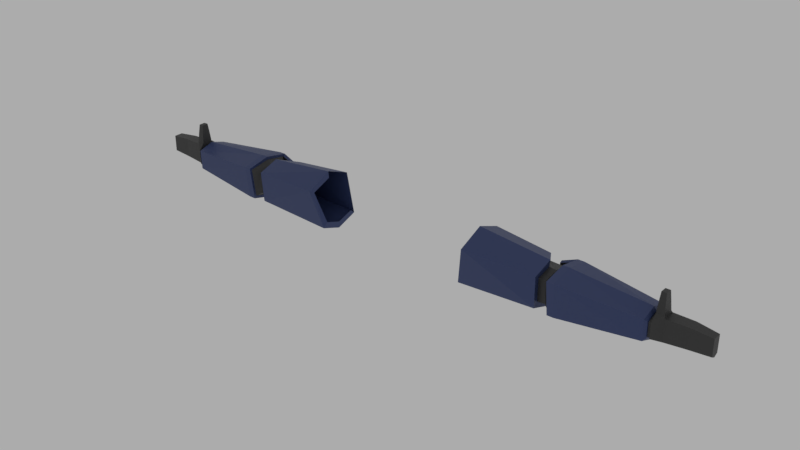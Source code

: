 # Source: Player_Arms.blend  (saved by Blender 3.5.10; exported with 4.5.12 LTS)
import bpy
from mathutils import Matrix  # noqa: F401  (used for matrix-valued properties, if any)

bpy.ops.wm.read_factory_settings(use_empty=True)
scene = bpy.context.scene
scene.name = 'Scene'

# ---- images (referenced by path relative to the original .blend; pixels are not part of the script)
import os
ASSET_DIR = os.environ.get("B2B_ASSET_DIR", "")  # directory of the original .blend (textures are referenced by path, not embedded)
HERE = os.path.dirname(os.path.abspath(__file__))  # packed textures are extracted next to this script under _unpacked/

def load_image(name, relpath, width, height, colorspace="sRGB"):
    """Load a texture the original file referenced (path relative to the .blend, or extracted next to this script)."""
    p = next((c for c in (os.path.join(HERE, relpath), os.path.join(ASSET_DIR, relpath)) if relpath and os.path.exists(c)), "")
    if p:
        img = bpy.data.images.load(p, check_existing=True)
        img.name = name
    else:  # same state as the original file: an image datablock whose file is absent (Cycles renders it pink)
        img = bpy.data.images.new(name, width, height)
        img.source = "FILE"
        img.filepath = "//" + (relpath or name)
    img.colorspace_settings.name = colorspace
    return img
img_texture = load_image('texture', '', 1024, 1024, 'sRGB')

# ---- materials (node trees are filled in below, after node groups)
mat_armorunder = bpy.data.materials.new('ArmorUnder')
mat_armorbase = bpy.data.materials.new('ArmorBase')
mat_visor = bpy.data.materials.new('Visor')

# ---- material node trees
mat_armorunder.use_nodes = True; mat_armorunder.node_tree.nodes.clear()
_N = mat_armorunder.node_tree.nodes; _L = mat_armorunder.node_tree.links
n0 = _N.new('ShaderNodeBsdfPrincipled'); n0.name = 'Principled BSDF'; n0.location = (10, 300)
n0.distribution = 'GGX'
n0.subsurface_method = 'BURLEY'
n0.inputs[0].default_value = (0.04298, 0.04298, 0.04298, 1.0)
n0.inputs[3].default_value = 1.45
n0.inputs[27].default_value = (0.0, 0.0, 0.0, 1.0)
n0.inputs[28].default_value = 1.0
n1 = _N.new('ShaderNodeOutputMaterial'); n1.name = 'Material Output'; n1.location = (300, 300)
n2 = _N.new('ShaderNodeTexImage'); n2.name = 'Image Texture'; n2.location = (585, 142)
n2.image = img_texture
_L.new(n0.outputs[0], n1.inputs[0])
n1.is_active_output = True
mat_armorbase.use_nodes = True; mat_armorbase.node_tree.nodes.clear()
_N = mat_armorbase.node_tree.nodes; _L = mat_armorbase.node_tree.links
n0 = _N.new('ShaderNodeBsdfPrincipled'); n0.name = 'Principled BSDF'; n0.location = (10, 300)
n0.distribution = 'GGX'
n0.subsurface_method = 'BURLEY'
n0.inputs[0].default_value = (0.04223, 0.06424, 0.1777, 1.0)
n0.inputs[1].default_value = 0.1718
n0.inputs[3].default_value = 1.45
n0.inputs[27].default_value = (0.0, 0.0, 0.0, 1.0)
n0.inputs[28].default_value = 1.0
n1 = _N.new('ShaderNodeOutputMaterial'); n1.name = 'Material Output'; n1.location = (300, 300)
_L.new(n0.outputs[0], n1.inputs[0])
n1.is_active_output = True
mat_visor.use_nodes = True; mat_visor.node_tree.nodes.clear()
_N = mat_visor.node_tree.nodes; _L = mat_visor.node_tree.links
n0 = _N.new('ShaderNodeBsdfPrincipled'); n0.name = 'Principled BSDF'; n0.location = (10, 300)
n0.distribution = 'GGX'
n0.subsurface_method = 'BURLEY'
n0.inputs[0].default_value = (0.07009, 0.23, 0.2676, 1.0)
n0.inputs[1].default_value = 0.5644
n0.inputs[2].default_value = 0.0
n0.inputs[3].default_value = 1.45
n0.inputs[13].default_value = 1.0
n0.inputs[14].default_value = (0.8807, 0.9012, 0.9061, 1.0)
n0.inputs[19].default_value = 0.25
n0.inputs[24].default_value = 0.2
n0.inputs[27].default_value = (0.0, 0.0, 0.0, 1.0)
n0.inputs[28].default_value = 1.0
n1 = _N.new('ShaderNodeOutputMaterial'); n1.name = 'Material Output'; n1.location = (300, 300)
_L.new(n0.outputs[0], n1.inputs[0])
n1.is_active_output = True

# ---- world
world_world = bpy.data.worlds.new('World'); scene.world = world_world
world_world.color = (0.4134, 0.4134, 0.4134)
world_world.use_sun_shadow = False
world_world.sun_shadow_jitter_overblur = 0.0

# ---- meshes
me_cube = bpy.data.meshes.new('Cube')
me_cube.from_pydata([(0.6003, 0.04686, 0.0253), (0.6003, -0.05385, 0.0253), (0.6003, -0.0519, -0.04841), (0.6003, 0.05165, -0.04841), (0.6216, 0.06749, 0.03746), (0.6216, -0.07622, 0.03746), (0.6216, -0.06337, -0.06057), (0.6216, 0.06495, -0.06057), (0.9402, 0.03972, 0.01363), (0.9402, -0.04497, 0.01363), (0.9402, -0.04344, -0.03674), (0.9402, 0.03945, -0.03674), (0.9697, 0.01882, 0.02569), (0.9697, -0.02369, 0.02569), (0.9697, -0.02369, -0.04516), (0.9697, 0.01882, -0.04516), (1.043, 0.02134, 0.0229), (1.043, -0.01765, 0.0229), (1.043, -0.01765, -0.04237), (1.043, 0.02134, -0.04237), (1.116, 0.01246, 0.01795), (1.116, -0.01733, 0.01795), (1.116, -0.01733, -0.03742), (1.116, 0.01246, -0.03742), (0.9417, 0.01127, 0.03475), (0.9417, -0.02554, 0.03475), (0.9683, 0.01127, 0.03475), (0.9683, -0.02554, 0.03475), (0.9464, 0.003686, 0.09696), (0.9464, -0.01796, 0.09696), (0.9635, 0.003686, 0.09696), (0.9635, -0.01796, 0.09696), (0.6003, -0.003399, 0.03736), (0.6003, -0.0003239, -0.06417), (0.6216, -0.004361, 0.04952), (0.6216, 0.0007081, -0.07633), (0.9402, -0.002435, 0.02569), (0.9402, -0.002435, -0.0525), (0.9697, -0.002435, 0.02569), (0.9697, -0.002435, -0.0525), (1.043, 0.001844, 0.0229), (1.043, 0.001844, -0.04971), (1.116, -0.002435, 0.01795), (1.116, -0.002435, -0.04476), (0.9417, -0.007135, 0.03475), (0.9683, -0.007135, 0.03475), (0.9464, -0.007135, 0.09696), (0.9635, -0.007135, 0.09696), (0.931, 0.04102, -0.03821), (0.931, -0.04467, -0.03821), (0.931, -0.04689, 0.0151), (0.931, 0.04143, 0.0151), (0.931, -0.002554, 0.02715), (0.931, -0.002242, -0.05397), (0.6216, -0.004361, 0.06005), (0.6216, -0.08468, 0.04373), (0.6216, -0.07122, -0.06759), (0.6216, 0.07561, 0.04416), (0.6216, 0.07314, -0.06718), (0.6216, 0.0007051, -0.08686), (0.6452, -0.004364, 0.06003), (0.6453, -0.08468, 0.0437), (0.6452, -0.07132, -0.06745), (0.6453, 0.07565, 0.04409), (0.6453, 0.0732, -0.06708), (0.6452, 0.0007099, -0.08685), (0.9231, -0.0528, -0.04481), (0.9232, -0.05533, 0.02128), (0.9232, 0.04937, -0.04451), (0.9232, 0.04963, 0.0216), (0.9229, -0.002542, 0.03764), (0.9229, -0.002275, -0.06445), (0.9397, -0.002424, 0.02145), (0.9397, -0.0402, 0.01075), (0.9397, -0.03884, -0.03399), (0.9397, 0.03502, 0.01075), (0.9397, 0.03478, -0.03399), (0.9397, -0.002424, -0.04799), (0.9315, 0.03617, -0.03529), (0.9315, 0.03654, 0.01205), (0.9315, -0.002529, 0.02275), (0.9315, -0.002252, -0.04929), (0.9315, -0.03993, -0.03529), (0.9315, -0.04191, 0.01205), (0.5757, -0.05563, 0.02652), (0.5311, 0.0481, 0.02681), (0.573, -0.05168, -0.04983), (0.5285, 0.05255, -0.04983), (0.573, 0.0002208, -0.06585), (0.5757, -0.003599, 0.03989), (0.3179, 0.06105, 0.04259), (0.2873, 0.062, -0.0647), (0.3179, -0.07421, 0.03928), (0.2873, -0.0493, -0.0647), (0.2873, 0.005916, -0.08345), (0.3179, -0.005692, 0.06634), (0.3195, -0.09399, 0.0494), (0.5774, -0.07456, 0.03814), (0.2884, -0.06502, -0.08045), (0.574, -0.06885, -0.06398), (0.2886, 0.005962, -0.1057), (0.5743, 9.287e-05, -0.08809), (0.3198, -0.005965, 0.08852), (0.5777, -0.00381, 0.06207), (0.5328, 0.06582, 0.0402), (0.5299, 0.07087, -0.06243), (0.3195, 0.07948, 0.05499), (0.2887, 0.07896, -0.07906), (0.5657, 0.06749, 0.01849), (0.5657, 0.06495, -0.04158), (0.5657, 0.07314, -0.04563), (0.5657, 0.07561, 0.02259), (0.9659, -0.02224, 0.06586), (0.944, -0.02224, 0.06586), (0.944, 0.007975, 0.06586), (0.9659, 0.007975, 0.06586), (0.9659, -0.007135, 0.06586), (0.944, -0.007135, 0.06586), (-0.6003, 0.04686, 0.0253), (-0.6003, -0.05385, 0.0253), (-0.6003, -0.0519, -0.04841), (-0.6003, 0.05165, -0.04841), (-0.6216, 0.06749, 0.03746), (-0.6216, -0.07622, 0.03746), (-0.6216, -0.06337, -0.06057), (-0.6216, 0.06495, -0.06057), (-0.9402, 0.03972, 0.01363), (-0.9402, -0.04497, 0.01363), (-0.9402, -0.04344, -0.03674), (-0.9402, 0.03945, -0.03674), (-0.9697, 0.01882, 0.02569), (-0.9697, -0.02369, 0.02569), (-0.9697, -0.02369, -0.04516), (-0.9697, 0.01882, -0.04516), (-1.043, 0.02134, 0.0229), (-1.043, -0.01765, 0.0229), (-1.043, -0.01765, -0.04237), (-1.043, 0.02134, -0.04237), (-1.116, 0.01246, 0.01795), (-1.116, -0.01733, 0.01795), (-1.116, -0.01733, -0.03742), (-1.116, 0.01246, -0.03742), (-0.9417, 0.01127, 0.03475), (-0.9417, -0.02554, 0.03475), (-0.9683, 0.01127, 0.03475), (-0.9683, -0.02554, 0.03475), (-0.9464, 0.003686, 0.09696), (-0.9464, -0.01796, 0.09696), (-0.9635, 0.003686, 0.09696), (-0.9635, -0.01796, 0.09696), (-0.6003, -0.003399, 0.03736), (-0.6003, -0.0003239, -0.06417), (-0.6216, -0.004361, 0.04952), (-0.6216, 0.0007081, -0.07633), (-0.9402, -0.002435, 0.02569), (-0.9402, -0.002435, -0.0525), (-0.9697, -0.002435, 0.02569), (-0.9697, -0.002435, -0.0525), (-1.043, 0.001844, 0.0229), (-1.043, 0.001844, -0.04971), (-1.116, -0.002435, 0.01795), (-1.116, -0.002435, -0.04476), (-0.9417, -0.007135, 0.03475), (-0.9683, -0.007135, 0.03475), (-0.9464, -0.007135, 0.09696), (-0.9635, -0.007135, 0.09696), (-0.931, 0.04102, -0.03821), (-0.931, -0.04467, -0.03821), (-0.931, -0.04689, 0.0151), (-0.931, 0.04143, 0.0151), (-0.931, -0.002554, 0.02715), (-0.931, -0.002242, -0.05397), (-0.6216, -0.004361, 0.06005), (-0.6216, -0.08468, 0.04373), (-0.6216, -0.07122, -0.06759), (-0.6216, 0.07561, 0.04416), (-0.6216, 0.07314, -0.06718), (-0.6216, 0.0007051, -0.08686), (-0.6452, -0.004364, 0.06003), (-0.6453, -0.08468, 0.0437), (-0.6452, -0.07132, -0.06745), (-0.6453, 0.07565, 0.04409), (-0.6453, 0.0732, -0.06708), (-0.6452, 0.0007099, -0.08685), (-0.9231, -0.0528, -0.04481), (-0.9232, -0.05533, 0.02128), (-0.9232, 0.04937, -0.04451), (-0.9232, 0.04963, 0.0216), (-0.9229, -0.002542, 0.03764), (-0.9229, -0.002275, -0.06445), (-0.9397, -0.002424, 0.02145), (-0.9397, -0.0402, 0.01075), (-0.9397, -0.03884, -0.03399), (-0.9397, 0.03502, 0.01075), (-0.9397, 0.03478, -0.03399), (-0.9397, -0.002424, -0.04799), (-0.9315, 0.03617, -0.03529), (-0.9315, 0.03654, 0.01205), (-0.9315, -0.002529, 0.02275), (-0.9315, -0.002252, -0.04929), (-0.9315, -0.03993, -0.03529), (-0.9315, -0.04191, 0.01205), (-0.5757, -0.05563, 0.02652), (-0.5311, 0.0481, 0.02681), (-0.573, -0.05168, -0.04983), (-0.5285, 0.05255, -0.04983), (-0.573, 0.0002208, -0.06585), (-0.5757, -0.003599, 0.03989), (-0.3179, 0.06105, 0.04259), (-0.2873, 0.062, -0.0647), (-0.3179, -0.07421, 0.03928), (-0.2873, -0.0493, -0.0647), (-0.2873, 0.005916, -0.08345), (-0.3179, -0.005692, 0.06634), (-0.3195, -0.09399, 0.0494), (-0.5774, -0.07456, 0.03814), (-0.2884, -0.06502, -0.08045), (-0.574, -0.06885, -0.06398), (-0.2886, 0.005962, -0.1057), (-0.5743, 9.287e-05, -0.08809), (-0.3198, -0.005965, 0.08852), (-0.5777, -0.00381, 0.06207), (-0.5328, 0.06582, 0.0402), (-0.5299, 0.07087, -0.06243), (-0.3195, 0.07948, 0.05499), (-0.2887, 0.07896, -0.07906), (-0.5657, 0.06749, 0.01849), (-0.5657, 0.06495, -0.04158), (-0.5657, 0.07314, -0.04563), (-0.5657, 0.07561, 0.02259), (-0.9659, -0.02224, 0.06586), (-0.944, -0.02224, 0.06586), (-0.944, 0.007975, 0.06586), (-0.9659, 0.007975, 0.06586), (-0.9659, -0.007135, 0.06586), (-0.944, -0.007135, 0.06586)], [(90, 91), (95, 90), (208, 209), (213, 208)], [(89, 84, 1, 32), (3, 0, 4, 7), (84, 86, 2, 1), (87, 85, 0, 3), (88, 87, 3, 33), (5, 6, 56, 55), (32, 1, 5, 34), (33, 3, 7, 35), (1, 2, 6, 5), (49, 53, 81, 82), (53, 49, 66, 71), (35, 7, 58, 59), (51, 48, 68, 69), (37, 11, 15, 39), (8, 11, 76, 75), (48, 51, 79, 78), (36, 8, 75, 72), (15, 12, 16, 19), (9, 10, 14, 13), (11, 8, 12, 15), (40, 17, 21, 42), (38, 13, 17, 40), (39, 15, 19, 41), (13, 14, 18, 17), (43, 42, 21, 22), (41, 19, 23, 43), (17, 18, 22, 21), (19, 16, 20, 23), (9, 13, 27, 25), (113, 112, 31, 29), (38, 12, 26, 45), (12, 8, 24, 26), (36, 9, 25, 44), (46, 47, 30, 28), (117, 113, 29, 46), (115, 114, 28, 30), (116, 115, 30, 47), (112, 116, 47, 31), (114, 117, 46, 28), (29, 31, 47, 46), (8, 36, 44, 24), (13, 38, 45, 27), (18, 41, 43, 22), (23, 20, 42, 43), (14, 39, 41, 18), (12, 38, 40, 16), (16, 40, 42, 20), (10, 9, 73, 74), (10, 37, 39, 14), (34, 5, 55, 54), (52, 50, 83, 80), (2, 33, 35, 6), (0, 32, 34, 4), (4, 34, 54, 57), (86, 88, 33, 2), (85, 89, 32, 0), (6, 35, 59, 56), (50, 52, 70, 67), (48, 53, 71, 68), (52, 51, 69, 70), (58, 7, 109, 110), (49, 50, 67, 66), (54, 55, 61, 60), (59, 58, 64, 65), (55, 56, 62, 61), (58, 57, 63, 64), (56, 59, 65, 62), (57, 54, 60, 63), (62, 65, 71, 66), (63, 60, 70, 69), (60, 61, 67, 70), (64, 63, 69, 68), (61, 62, 66, 67), (65, 64, 68, 71), (81, 78, 76, 77), (83, 82, 74, 73), (78, 79, 75, 76), (80, 83, 73, 72), (79, 80, 72, 75), (82, 81, 77, 74), (11, 37, 77, 76), (50, 49, 82, 83), (51, 52, 80, 79), (37, 10, 74, 77), (9, 36, 72, 73), (53, 48, 78, 81), (87, 88, 101, 105), (95, 92, 96, 102), (84, 89, 103, 97), (94, 91, 107, 100), (88, 86, 99, 101), (86, 84, 97, 99), (106, 102, 103, 104), (98, 100, 101, 99), (100, 107, 105, 101), (107, 106, 104, 105), (96, 98, 99, 97), (102, 96, 97, 103), (93, 94, 100, 98), (92, 93, 98, 96), (85, 87, 105, 104), (89, 85, 104, 103), (109, 108, 111, 110), (7, 4, 108, 109), (4, 57, 111, 108), (57, 58, 110, 111), (24, 44, 117, 114), (27, 45, 116, 112), (45, 26, 115, 116), (26, 24, 114, 115), (44, 25, 113, 117), (25, 27, 112, 113), (207, 150, 119, 202), (121, 125, 122, 118), (202, 119, 120, 204), (205, 121, 118, 203), (206, 151, 121, 205), (123, 173, 174, 124), (150, 152, 123, 119), (151, 153, 125, 121), (119, 123, 124, 120), (167, 200, 199, 171), (171, 189, 184, 167), (153, 177, 176, 125), (169, 187, 186, 166), (155, 157, 133, 129), (126, 193, 194, 129), (166, 196, 197, 169), (154, 190, 193, 126), (133, 137, 134, 130), (127, 131, 132, 128), (129, 133, 130, 126), (158, 160, 139, 135), (156, 158, 135, 131), (157, 159, 137, 133), (131, 135, 136, 132), (161, 140, 139, 160), (159, 161, 141, 137), (135, 139, 140, 136), (137, 141, 138, 134), (127, 143, 145, 131), (231, 147, 149, 230), (156, 163, 144, 130), (130, 144, 142, 126), (154, 162, 143, 127), (164, 146, 148, 165), (235, 164, 147, 231), (233, 148, 146, 232), (234, 165, 148, 233), (230, 149, 165, 234), (232, 146, 164, 235), (147, 164, 165, 149), (126, 142, 162, 154), (131, 145, 163, 156), (136, 140, 161, 159), (141, 161, 160, 138), (132, 136, 159, 157), (130, 134, 158, 156), (134, 138, 160, 158), (128, 192, 191, 127), (128, 132, 157, 155), (152, 172, 173, 123), (170, 198, 201, 168), (120, 124, 153, 151), (118, 122, 152, 150), (122, 175, 172, 152), (204, 120, 151, 206), (203, 118, 150, 207), (124, 174, 177, 153), (168, 185, 188, 170), (166, 186, 189, 171), (170, 188, 187, 169), (176, 228, 227, 125), (167, 184, 185, 168), (172, 178, 179, 173), (177, 183, 182, 176), (173, 179, 180, 174), (176, 182, 181, 175), (174, 180, 183, 177), (175, 181, 178, 172), (180, 184, 189, 183), (181, 187, 188, 178), (178, 188, 185, 179), (182, 186, 187, 181), (179, 185, 184, 180), (183, 189, 186, 182), (199, 195, 194, 196), (201, 191, 192, 200), (196, 194, 193, 197), (198, 190, 191, 201), (197, 193, 190, 198), (200, 192, 195, 199), (129, 194, 195, 155), (168, 201, 200, 167), (169, 197, 198, 170), (155, 195, 192, 128), (127, 191, 190, 154), (171, 199, 196, 166), (205, 223, 219, 206), (213, 220, 214, 210), (202, 215, 221, 207), (212, 218, 225, 209), (206, 219, 217, 204), (204, 217, 215, 202), (224, 222, 221, 220), (216, 217, 219, 218), (218, 219, 223, 225), (225, 223, 222, 224), (214, 215, 217, 216), (220, 221, 215, 214), (211, 216, 218, 212), (210, 214, 216, 211), (203, 222, 223, 205), (207, 221, 222, 203), (227, 228, 229, 226), (125, 227, 226, 122), (122, 226, 229, 175), (175, 229, 228, 176), (142, 232, 235, 162), (145, 230, 234, 163), (163, 234, 233, 144), (144, 233, 232, 142), (162, 235, 231, 143), (143, 231, 230, 145)])
me_cube.polygons.foreach_set('material_index', [0, 0, 0, 0, 0, 1, 0, 0, 0, 1, 1, 1, 1, 0, 0, 1, 0, 0, 0, 0, 0, 0, 0, 0, 0, 0, 0, 0, 0, 0, 0, 0, 0, 0, 0, 0, 0, 0, 0, 0, 0, 0, 0, 0, 0, 0, 0, 0, 0, 1, 1, 0, 0, 1, 0, 0, 1, 1, 1, 1, 1, 1, 1, 1, 1, 1, 1, 1, 1, 1, 1, 1, 1, 1, 0, 0, 0, 0, 0, 0, 0, 1, 1, 0, 0, 1, 1, 1, 1, 1, 1, 1, 1, 1, 1, 1, 1, 1, 1, 1, 1, 1, 1, 0, 1, 1, 0, 0, 0, 0, 0, 0, 0, 0, 0, 0, 0, 1, 0, 0, 0, 1, 1, 1, 1, 0, 0, 1, 0, 0, 0, 0, 0, 0, 0, 0, 0, 0, 0, 0, 0, 0, 0, 0, 0, 0, 0, 0, 0, 0, 0, 0, 0, 0, 0, 0, 0, 0, 0, 0, 0, 1, 1, 0, 0, 1, 0, 0, 1, 1, 1, 1, 1, 1, 1, 1, 1, 1, 1, 1, 1, 1, 1, 1, 1, 1, 0, 0, 0, 0, 0, 0, 0, 1, 1, 0, 0, 1, 1, 1, 1, 1, 1, 1, 1, 1, 1, 1, 1, 1, 1, 1, 1, 1, 1, 0, 1, 1, 0, 0, 0, 0, 0, 0])
_uv = me_cube.uv_layers.new(name='UVMap')
_uv.uv.foreach_set('vector', [0.2584, 0.6792, 0.2587, 0.6793, 0.2586, 0.6795, 0.2585, 0.6794, 0.2584, 0.6798, 0.2584, 0.6795, 0.2584, 0.6796, 0.2584, 0.6797, 0.2587, 0.6793, 0.2586, 0.6799, 0.2586, 0.6798, 0.2586, 0.6795, 0.2582, 0.6801, 0.258, 0.6793, 0.2584, 0.6795, 0.2584, 0.6798, 0.2585, 0.68, 0.2582, 0.6801, 0.2584, 0.6798, 0.2585, 0.6799, 0.2586, 0.6795, 0.2585, 0.6797, 0.2585, 0.6797, 0.2586, 0.6795, 0.2585, 0.6794, 0.2586, 0.6795, 0.2586, 0.6795, 0.2585, 0.6794, 0.2585, 0.6799, 0.2584, 0.6798, 0.2584, 0.6797, 0.2585, 0.6798, 0.2586, 0.6795, 0.2586, 0.6798, 0.2585, 0.6797, 0.2586, 0.6795, 0.2585, 0.6796, 0.2585, 0.6796, 0.2585, 0.6796, 0.2585, 0.6796, 0.2585, 0.6796, 0.2585, 0.6796, 0.2585, 0.6796, 0.2585, 0.6796, 0.2585, 0.6798, 0.2584, 0.6797, 0.2584, 0.6797, 0.2585, 0.6798, 0.2585, 0.6796, 0.2585, 0.6796, 0.2585, 0.6796, 0.2585, 0.6796, 0.2585, 0.6796, 0.2585, 0.6796, 0.2585, 0.6796, 0.2585, 0.6796, 0.2585, 0.6796, 0.2585, 0.6796, 0.2585, 0.6796, 0.2585, 0.6796, 0.2585, 0.6796, 0.2585, 0.6796, 0.2585, 0.6796, 0.2585, 0.6796, 0.2585, 0.6796, 0.2585, 0.6796, 0.2585, 0.6796, 0.2585, 0.6796, 0.2585, 0.6796, 0.2585, 0.6796, 0.2585, 0.6796, 0.2585, 0.6796, 0.2585, 0.6796, 0.2585, 0.6796, 0.2585, 0.6796, 0.2585, 0.6796, 0.2585, 0.6796, 0.2585, 0.6796, 0.2585, 0.6796, 0.2585, 0.6796, 0.2585, 0.6796, 0.2585, 0.6796, 0.2585, 0.6796, 0.2585, 0.6796, 0.2585, 0.6796, 0.2585, 0.6796, 0.2585, 0.6796, 0.2585, 0.6796, 0.2585, 0.6796, 0.2585, 0.6796, 0.2585, 0.6796, 0.2585, 0.6796, 0.2585, 0.6796, 0.2585, 0.6796, 0.2585, 0.6796, 0.2585, 0.6796, 0.2585, 0.6796, 0.2585, 0.6796, 0.2585, 0.6796, 0.2585, 0.6796, 0.2585, 0.6796, 0.2585, 0.6796, 0.2585, 0.6796, 0.2585, 0.6796, 0.2585, 0.6796, 0.2585, 0.6796, 0.2585, 0.6796, 0.2585, 0.6796, 0.2585, 0.6796, 0.2585, 0.6796, 0.2585, 0.6796, 0.2585, 0.6796, 0.2585, 0.6796, 0.2585, 0.6796, 0.2585, 0.6796, 0.2585, 0.6796, 0.2585, 0.6796, 0.2585, 0.6796, 0.2585, 0.6796, 0.2585, 0.6796, 0.2585, 0.6796, 0.2585, 0.6796, 0.2585, 0.6796, 0.2585, 0.6796, 0.2585, 0.6796, 0.2585, 0.6796, 0.2585, 0.6796, 0.2585, 0.6796, 0.2585, 0.6796, 0.2585, 0.6796, 0.2585, 0.6796, 0.2585, 0.6796, 0.2585, 0.6796, 0.2585, 0.6796, 0.2585, 0.6796, 0.2585, 0.6796, 0.2585, 0.6796, 0.2585, 0.6796, 0.2585, 0.6796, 0.2585, 0.6796, 0.2585, 0.6796, 0.2585, 0.6796, 0.2585, 0.6796, 0.2585, 0.6796, 0.2585, 0.6796, 0.2585, 0.6796, 0.2585, 0.6796, 0.2585, 0.6796, 0.2585, 0.6796, 0.2585, 0.6796, 0.2585, 0.6796, 0.2585, 0.6796, 0.2585, 0.6796, 0.2585, 0.6796, 0.2585, 0.6796, 0.2585, 0.6796, 0.2585, 0.6796, 0.2585, 0.6796, 0.2585, 0.6796, 0.2585, 0.6796, 0.2585, 0.6796, 0.2585, 0.6796, 0.2585, 0.6796, 0.2585, 0.6796, 0.2585, 0.6796, 0.2585, 0.6796, 0.2585, 0.6796, 0.2585, 0.6796, 0.2585, 0.6796, 0.2585, 0.6796, 0.2585, 0.6796, 0.2585, 0.6796, 0.2585, 0.6796, 0.2585, 0.6796, 0.2585, 0.6796, 0.2585, 0.6796, 0.2585, 0.6796, 0.2585, 0.6796, 0.2585, 0.6796, 0.2585, 0.6796, 0.2585, 0.6796, 0.2585, 0.6796, 0.2585, 0.6796, 0.2585, 0.6796, 0.2585, 0.6796, 0.2585, 0.6796, 0.2585, 0.6796, 0.2585, 0.6796, 0.2585, 0.6796, 0.2585, 0.6796, 0.2585, 0.6796, 0.2585, 0.6796, 0.2585, 0.6796, 0.2585, 0.6796, 0.2585, 0.6796, 0.2585, 0.6796, 0.2585, 0.6794, 0.2586, 0.6795, 0.2586, 0.6795, 0.2585, 0.6795, 0.2585, 0.6796, 0.2585, 0.6796, 0.2585, 0.6796, 0.2585, 0.6796, 0.2586, 0.6798, 0.2585, 0.6799, 0.2585, 0.6798, 0.2585, 0.6797, 0.2584, 0.6795, 0.2585, 0.6794, 0.2585, 0.6794, 0.2584, 0.6796, 0.2584, 0.6796, 0.2585, 0.6794, 0.2585, 0.6795, 0.2584, 0.6796, 0.2586, 0.6799, 0.2585, 0.68, 0.2585, 0.6799, 0.2586, 0.6798, 0.258, 0.6793, 0.2584, 0.6792, 0.2585, 0.6794, 0.2584, 0.6795, 0.2585, 0.6797, 0.2585, 0.6798, 0.2585, 0.6798, 0.2585, 0.6797, 0.2585, 0.6796, 0.2585, 0.6796, 0.2585, 0.6796, 0.2585, 0.6796, 0.2585, 0.6796, 0.2585, 0.6796, 0.2585, 0.6796, 0.2585, 0.6796, 0.2585, 0.6796, 0.2585, 0.6796, 0.2585, 0.6796, 0.2585, 0.6796, 0.2584, 0.6797, 0.2584, 0.6797, 0.2584, 0.6797, 0.2584, 0.6797, 0.2585, 0.6796, 0.2585, 0.6796, 0.2585, 0.6796, 0.2585, 0.6796, 0.2585, 0.6795, 0.2586, 0.6795, 0.2585, 0.6796, 0.2585, 0.6795, 0.2585, 0.6798, 0.2584, 0.6797, 0.2585, 0.6797, 0.2585, 0.6797, 0.2586, 0.6795, 0.2585, 0.6797, 0.2585, 0.6797, 0.2585, 0.6796, 0.2584, 0.6797, 0.2584, 0.6796, 0.2584, 0.6796, 0.2585, 0.6797, 0.2585, 0.6797, 0.2585, 0.6798, 0.2585, 0.6797, 0.2585, 0.6797, 0.2584, 0.6796, 0.2585, 0.6795, 0.2585, 0.6795, 0.2584, 0.6796, 0.2585, 0.6797, 0.2585, 0.6797, 0.2585, 0.6796, 0.2585, 0.6796, 0.2584, 0.6796, 0.2585, 0.6795, 0.2585, 0.6796, 0.2585, 0.6796, 0.2585, 0.6795, 0.2585, 0.6796, 0.2585, 0.6796, 0.2585, 0.6796, 0.2585, 0.6797, 0.2584, 0.6796, 0.2585, 0.6796, 0.2585, 0.6796, 0.2585, 0.6796, 0.2585, 0.6797, 0.2585, 0.6796, 0.2585, 0.6796, 0.2585, 0.6797, 0.2585, 0.6797, 0.2585, 0.6796, 0.2585, 0.6796, 0.2585, 0.6796, 0.2585, 0.6796, 0.2585, 0.6796, 0.2585, 0.6796, 0.2585, 0.6796, 0.2585, 0.6796, 0.2585, 0.6796, 0.2585, 0.6796, 0.2585, 0.6796, 0.2585, 0.6796, 0.2585, 0.6796, 0.2585, 0.6796, 0.2585, 0.6796, 0.2585, 0.6796, 0.2585, 0.6796, 0.2585, 0.6796, 0.2585, 0.6796, 0.2585, 0.6796, 0.2585, 0.6796, 0.2585, 0.6796, 0.2585, 0.6796, 0.2585, 0.6796, 0.2585, 0.6796, 0.2585, 0.6796, 0.2585, 0.6796, 0.2585, 0.6796, 0.2585, 0.6796, 0.2585, 0.6796, 0.2585, 0.6796, 0.2585, 0.6796, 0.2585, 0.6796, 0.2585, 0.6796, 0.2585, 0.6796, 0.2585, 0.6796, 0.2585, 0.6796, 0.2585, 0.6796, 0.2585, 0.6796, 0.2585, 0.6796, 0.2585, 0.6796, 0.2585, 0.6796, 0.2585, 0.6796, 0.2585, 0.6796, 0.2585, 0.6796, 0.2585, 0.6796, 0.2585, 0.6796, 0.2585, 0.6796, 0.2585, 0.6796, 0.2585, 0.6796, 0.2582, 0.6801, 0.2585, 0.68, 0.2585, 0.6801, 0.2582, 0.6805, 0.2582, 0.67, 0.2662, 0.6739, 0.2642, 0.6761, 0.2583, 0.673, 0.2587, 0.6793, 0.2584, 0.6792, 0.2584, 0.6791, 0.2588, 0.6792, 0.2586, 0.6906, 0.2494, 0.688, 0.2519, 0.6852, 0.2585, 0.6874, 0.2585, 0.68, 0.2586, 0.6799, 0.2587, 0.68, 0.2585, 0.6801, 0.2586, 0.6799, 0.2587, 0.6793, 0.2588, 0.6792, 0.2587, 0.68, 0.2523, 0.6762, 0.2583, 0.673, 0.2584, 0.6791, 0.2578, 0.6789, 0.2646, 0.6847, 0.2585, 0.6874, 0.2585, 0.6801, 0.2587, 0.68, 0.2585, 0.6874, 0.2519, 0.6852, 0.2582, 0.6805, 0.2585, 0.6801, 0.2519, 0.6852, 0.2523, 0.6762, 0.2578, 0.6789, 0.2582, 0.6805, 0.2642, 0.6761, 0.2646, 0.6847, 0.2587, 0.68, 0.2588, 0.6792, 0.2583, 0.673, 0.2642, 0.6761, 0.2588, 0.6792, 0.2584, 0.6791, 0.2673, 0.6873, 0.2586, 0.6906, 0.2585, 0.6874, 0.2646, 0.6847, 0.2662, 0.6739, 0.2673, 0.6873, 0.2646, 0.6847, 0.2642, 0.6761, 0.258, 0.6793, 0.2582, 0.6801, 0.2582, 0.6805, 0.2578, 0.6789, 0.2584, 0.6792, 0.258, 0.6793, 0.2578, 0.6789, 0.2584, 0.6791, 0.2584, 0.6797, 0.2584, 0.6796, 0.2584, 0.6796, 0.2584, 0.6797, 0.2584, 0.6797, 0.2584, 0.6796, 0.2584, 0.6796, 0.2584, 0.6797, 0.2584, 0.6796, 0.2584, 0.6796, 0.2584, 0.6796, 0.2584, 0.6796, 0.2584, 0.6796, 0.2584, 0.6797, 0.2584, 0.6797, 0.2584, 0.6796, 0.2585, 0.6796, 0.2585, 0.6796, 0.2585, 0.6796, 0.2585, 0.6796, 0.2585, 0.6796, 0.2585, 0.6796, 0.2585, 0.6796, 0.2585, 0.6796, 0.2585, 0.6796, 0.2585, 0.6796, 0.2585, 0.6796, 0.2585, 0.6796, 0.2585, 0.6796, 0.2585, 0.6796, 0.2585, 0.6796, 0.2585, 0.6796, 0.2585, 0.6796, 0.2585, 0.6796, 0.2585, 0.6796, 0.2585, 0.6796, 0.2585, 0.6796, 0.2585, 0.6796, 0.2585, 0.6796, 0.2585, 0.6796, 0.2584, 0.6792, 0.2585, 0.6794, 0.2586, 0.6795, 0.2587, 0.6793, 0.2584, 0.6798, 0.2584, 0.6797, 0.2584, 0.6796, 0.2584, 0.6795, 0.2587, 0.6793, 0.2586, 0.6795, 0.2586, 0.6798, 0.2586, 0.6799, 0.2582, 0.6801, 0.2584, 0.6798, 0.2584, 0.6795, 0.258, 0.6793, 0.2585, 0.68, 0.2585, 0.6799, 0.2584, 0.6798, 0.2582, 0.6801, 0.2586, 0.6795, 0.2586, 0.6795, 0.2585, 0.6797, 0.2585, 0.6797, 0.2585, 0.6794, 0.2585, 0.6794, 0.2586, 0.6795, 0.2586, 0.6795, 0.2585, 0.6799, 0.2585, 0.6798, 0.2584, 0.6797, 0.2584, 0.6798, 0.2586, 0.6795, 0.2586, 0.6795, 0.2585, 0.6797, 0.2586, 0.6798, 0.2585, 0.6796, 0.2585, 0.6796, 0.2585, 0.6796, 0.2585, 0.6796, 0.2585, 0.6796, 0.2585, 0.6796, 0.2585, 0.6796, 0.2585, 0.6796, 0.2585, 0.6798, 0.2585, 0.6798, 0.2584, 0.6797, 0.2584, 0.6797, 0.2585, 0.6796, 0.2585, 0.6796, 0.2585, 0.6796, 0.2585, 0.6796, 0.2585, 0.6796, 0.2585, 0.6796, 0.2585, 0.6796, 0.2585, 0.6796, 0.2585, 0.6796, 0.2585, 0.6796, 0.2585, 0.6796, 0.2585, 0.6796, 0.2585, 0.6796, 0.2585, 0.6796, 0.2585, 0.6796, 0.2585, 0.6796, 0.2585, 0.6796, 0.2585, 0.6796, 0.2585, 0.6796, 0.2585, 0.6796, 0.2585, 0.6796, 0.2585, 0.6796, 0.2585, 0.6796, 0.2585, 0.6796, 0.2585, 0.6796, 0.2585, 0.6796, 0.2585, 0.6796, 0.2585, 0.6796, 0.2585, 0.6796, 0.2585, 0.6796, 0.2585, 0.6796, 0.2585, 0.6796, 0.2585, 0.6796, 0.2585, 0.6796, 0.2585, 0.6796, 0.2585, 0.6796, 0.2585, 0.6796, 0.2585, 0.6796, 0.2585, 0.6796, 0.2585, 0.6796, 0.2585, 0.6796, 0.2585, 0.6796, 0.2585, 0.6796, 0.2585, 0.6796, 0.2585, 0.6796, 0.2585, 0.6796, 0.2585, 0.6796, 0.2585, 0.6796, 0.2585, 0.6796, 0.2585, 0.6796, 0.2585, 0.6796, 0.2585, 0.6796, 0.2585, 0.6796, 0.2585, 0.6796, 0.2585, 0.6796, 0.2585, 0.6796, 0.2585, 0.6796, 0.2585, 0.6796, 0.2585, 0.6796, 0.2585, 0.6796, 0.2585, 0.6796, 0.2585, 0.6796, 0.2585, 0.6796, 0.2585, 0.6796, 0.2585, 0.6796, 0.2585, 0.6796, 0.2585, 0.6796, 0.2585, 0.6796, 0.2585, 0.6796, 0.2585, 0.6796, 0.2585, 0.6796, 0.2585, 0.6796, 0.2585, 0.6796, 0.2585, 0.6796, 0.2585, 0.6796, 0.2585, 0.6796, 0.2585, 0.6796, 0.2585, 0.6796, 0.2585, 0.6796, 0.2585, 0.6796, 0.2585, 0.6796, 0.2585, 0.6796, 0.2585, 0.6796, 0.2585, 0.6796, 0.2585, 0.6796, 0.2585, 0.6796, 0.2585, 0.6796, 0.2585, 0.6796, 0.2585, 0.6796, 0.2585, 0.6796, 0.2585, 0.6796, 0.2585, 0.6796, 0.2585, 0.6796, 0.2585, 0.6796, 0.2585, 0.6796, 0.2585, 0.6796, 0.2585, 0.6796, 0.2585, 0.6796, 0.2585, 0.6796, 0.2585, 0.6796, 0.2585, 0.6796, 0.2585, 0.6796, 0.2585, 0.6796, 0.2585, 0.6796, 0.2585, 0.6796, 0.2585, 0.6796, 0.2585, 0.6796, 0.2585, 0.6796, 0.2585, 0.6796, 0.2585, 0.6796, 0.2585, 0.6796, 0.2585, 0.6796, 0.2585, 0.6796, 0.2585, 0.6796, 0.2585, 0.6796, 0.2585, 0.6796, 0.2585, 0.6796, 0.2585, 0.6796, 0.2585, 0.6796, 0.2585, 0.6796, 0.2585, 0.6796, 0.2585, 0.6796, 0.2585, 0.6796, 0.2585, 0.6796, 0.2585, 0.6796, 0.2585, 0.6796, 0.2585, 0.6796, 0.2585, 0.6796, 0.2585, 0.6796, 0.2585, 0.6796, 0.2585, 0.6796, 0.2585, 0.6796, 0.2585, 0.6796, 0.2585, 0.6796, 0.2585, 0.6796, 0.2585, 0.6796, 0.2585, 0.6796, 0.2585, 0.6796, 0.2585, 0.6796, 0.2585, 0.6796, 0.2585, 0.6796, 0.2585, 0.6796, 0.2585, 0.6796, 0.2585, 0.6796, 0.2585, 0.6796, 0.2585, 0.6796, 0.2585, 0.6796, 0.2585, 0.6796, 0.2585, 0.6794, 0.2585, 0.6795, 0.2586, 0.6795, 0.2586, 0.6795, 0.2585, 0.6796, 0.2585, 0.6796, 0.2585, 0.6796, 0.2585, 0.6796, 0.2586, 0.6798, 0.2585, 0.6797, 0.2585, 0.6798, 0.2585, 0.6799, 0.2584, 0.6795, 0.2584, 0.6796, 0.2585, 0.6794, 0.2585, 0.6794, 0.2584, 0.6796, 0.2584, 0.6796, 0.2585, 0.6795, 0.2585, 0.6794, 0.2586, 0.6799, 0.2586, 0.6798, 0.2585, 0.6799, 0.2585, 0.68, 0.258, 0.6793, 0.2584, 0.6795, 0.2585, 0.6794, 0.2584, 0.6792, 0.2585, 0.6797, 0.2585, 0.6797, 0.2585, 0.6798, 0.2585, 0.6798, 0.2585, 0.6796, 0.2585, 0.6796, 0.2585, 0.6796, 0.2585, 0.6796, 0.2585, 0.6796, 0.2585, 0.6796, 0.2585, 0.6796, 0.2585, 0.6796, 0.2585, 0.6796, 0.2585, 0.6796, 0.2585, 0.6796, 0.2585, 0.6796, 0.2584, 0.6797, 0.2584, 0.6797, 0.2584, 0.6797, 0.2584, 0.6797, 0.2585, 0.6796, 0.2585, 0.6796, 0.2585, 0.6796, 0.2585, 0.6796, 0.2585, 0.6795, 0.2585, 0.6795, 0.2585, 0.6796, 0.2586, 0.6795, 0.2585, 0.6798, 0.2585, 0.6797, 0.2585, 0.6797, 0.2584, 0.6797, 0.2586, 0.6795, 0.2585, 0.6796, 0.2585, 0.6797, 0.2585, 0.6797, 0.2584, 0.6797, 0.2585, 0.6797, 0.2584, 0.6796, 0.2584, 0.6796, 0.2585, 0.6797, 0.2585, 0.6797, 0.2585, 0.6797, 0.2585, 0.6798, 0.2584, 0.6796, 0.2584, 0.6796, 0.2585, 0.6795, 0.2585, 0.6795, 0.2585, 0.6797, 0.2585, 0.6796, 0.2585, 0.6796, 0.2585, 0.6797, 0.2584, 0.6796, 0.2585, 0.6796, 0.2585, 0.6796, 0.2585, 0.6795, 0.2585, 0.6795, 0.2585, 0.6796, 0.2585, 0.6796, 0.2585, 0.6796, 0.2585, 0.6797, 0.2585, 0.6796, 0.2585, 0.6796, 0.2584, 0.6796, 0.2585, 0.6796, 0.2585, 0.6796, 0.2585, 0.6796, 0.2585, 0.6797, 0.2585, 0.6797, 0.2585, 0.6796, 0.2585, 0.6796, 0.2585, 0.6797, 0.2585, 0.6796, 0.2585, 0.6796, 0.2585, 0.6796, 0.2585, 0.6796, 0.2585, 0.6796, 0.2585, 0.6796, 0.2585, 0.6796, 0.2585, 0.6796, 0.2585, 0.6796, 0.2585, 0.6796, 0.2585, 0.6796, 0.2585, 0.6796, 0.2585, 0.6796, 0.2585, 0.6796, 0.2585, 0.6796, 0.2585, 0.6796, 0.2585, 0.6796, 0.2585, 0.6796, 0.2585, 0.6796, 0.2585, 0.6796, 0.2585, 0.6796, 0.2585, 0.6796, 0.2585, 0.6796, 0.2585, 0.6796, 0.2585, 0.6796, 0.2585, 0.6796, 0.2585, 0.6796, 0.2585, 0.6796, 0.2585, 0.6796, 0.2585, 0.6796, 0.2585, 0.6796, 0.2585, 0.6796, 0.2585, 0.6796, 0.2585, 0.6796, 0.2585, 0.6796, 0.2585, 0.6796, 0.2585, 0.6796, 0.2585, 0.6796, 0.2585, 0.6796, 0.2585, 0.6796, 0.2585, 0.6796, 0.2585, 0.6796, 0.2585, 0.6796, 0.2585, 0.6796, 0.2585, 0.6796, 0.2585, 0.6796, 0.2585, 0.6796, 0.2585, 0.6796, 0.2582, 0.6801, 0.2582, 0.6805, 0.2585, 0.6801, 0.2585, 0.68, 0.2582, 0.67, 0.2583, 0.673, 0.2642, 0.6761, 0.2662, 0.6739, 0.2587, 0.6793, 0.2588, 0.6792, 0.2584, 0.6791, 0.2584, 0.6792, 0.2586, 0.6906, 0.2585, 0.6874, 0.2519, 0.6852, 0.2494, 0.688, 0.2585, 0.68, 0.2585, 0.6801, 0.2587, 0.68, 0.2586, 0.6799, 0.2586, 0.6799, 0.2587, 0.68, 0.2588, 0.6792, 0.2587, 0.6793, 0.2523, 0.6762, 0.2578, 0.6789, 0.2584, 0.6791, 0.2583, 0.673, 0.2646, 0.6847, 0.2587, 0.68, 0.2585, 0.6801, 0.2585, 0.6874, 0.2585, 0.6874, 0.2585, 0.6801, 0.2582, 0.6805, 0.2519, 0.6852, 0.2519, 0.6852, 0.2582, 0.6805, 0.2578, 0.6789, 0.2523, 0.6762, 0.2642, 0.6761, 0.2588, 0.6792, 0.2587, 0.68, 0.2646, 0.6847, 0.2583, 0.673, 0.2584, 0.6791, 0.2588, 0.6792, 0.2642, 0.6761, 0.2673, 0.6873, 0.2646, 0.6847, 0.2585, 0.6874, 0.2586, 0.6906, 0.2662, 0.6739, 0.2642, 0.6761, 0.2646, 0.6847, 0.2673, 0.6873, 0.258, 0.6793, 0.2578, 0.6789, 0.2582, 0.6805, 0.2582, 0.6801, 0.2584, 0.6792, 0.2584, 0.6791, 0.2578, 0.6789, 0.258, 0.6793, 0.2584, 0.6797, 0.2584, 0.6797, 0.2584, 0.6796, 0.2584, 0.6796, 0.2584, 0.6797, 0.2584, 0.6797, 0.2584, 0.6796, 0.2584, 0.6796, 0.2584, 0.6796, 0.2584, 0.6796, 0.2584, 0.6796, 0.2584, 0.6796, 0.2584, 0.6796, 0.2584, 0.6796, 0.2584, 0.6797, 0.2584, 0.6797, 0.2585, 0.6796, 0.2585, 0.6796, 0.2585, 0.6796, 0.2585, 0.6796, 0.2585, 0.6796, 0.2585, 0.6796, 0.2585, 0.6796, 0.2585, 0.6796, 0.2585, 0.6796, 0.2585, 0.6796, 0.2585, 0.6796, 0.2585, 0.6796, 0.2585, 0.6796, 0.2585, 0.6796, 0.2585, 0.6796, 0.2585, 0.6796, 0.2585, 0.6796, 0.2585, 0.6796, 0.2585, 0.6796, 0.2585, 0.6796, 0.2585, 0.6796, 0.2585, 0.6796, 0.2585, 0.6796, 0.2585, 0.6796])
me_cube.materials.append(mat_armorunder)
me_cube.materials.append(mat_armorbase)
me_cube.materials.append(mat_visor)
me_cube.use_remesh_preserve_volume = False
me_cube.use_remesh_preserve_attributes = False
me_cube.use_mirror_vertex_groups = False
me_cube.update()
arm_armature = bpy.data.armatures.new('Armature')  # bones are not reproduced

# ---- objects
ob_body = bpy.data.objects.new('Body', me_cube)
ob_armature = bpy.data.objects.new('Armature', arm_armature)

# ---- transforms, parenting, visibility, modifiers, constraints
ob_body.parent = ob_armature
ob_body.location = (0.0, 0.0, 0.0)
ob_body.scale = (0.9211, 1.0, 1.0)
ob_body.lineart.crease_threshold = 0.0
_vg = ob_body.vertex_groups.new(name='Root')
_vg = ob_body.vertex_groups.new(name='Pelvis')
_vg = ob_body.vertex_groups.new(name='Torso')
_vg = ob_body.vertex_groups.new(name='Chest')
_vg = ob_body.vertex_groups.new(name='Neck')
_vg = ob_body.vertex_groups.new(name='Head')
_vg = ob_body.vertex_groups.new(name='Shoulder.L')
for _i, _w in zip([90, 91, 92, 93, 94, 95, 96, 98, 100, 102, 106, 107], [0.1657, 0.1589, 0.1798, 0.1543, 0.1328, 0.1835, 0.1096, 0.0893, 0.07482, 0.09564, 0.09081, 0.09561]): _vg.add([_i], _w, 'REPLACE')
_vg = ob_body.vertex_groups.new(name='UpperArm.L')
for _i, _w in zip([0, 1, 2, 3, 4, 5, 6, 7, 32, 33, 34, 35, 54, 55, 56, 57, 58, 59, 61, 62, 65, 84, 85, 86, 87, 88, 89, 90, 91, 92, 93, 94, 95, 96, 97, 98, 99, 100, 101, 102, 103, 104, 105, 106, 107, 108, 109, 110, 111], [0.1071, 0.2318, 0.2392, 0.128, 0.05578, 0.119, 0.1374, 0.07061, 0.2045, 0.2273, 0.1022, 0.1254, 0.07178, 0.09758, 0.1116, 0.03256, 0.05102, 0.09539, 0.04394, 0.04984, 0.01801, 0.454, 0.7307, 0.4707, 0.7053, 0.5337, 0.5, 0.7958, 0.7765, 0.7581, 0.773, 0.7932, 0.7778, 0.8282, 0.5052, 0.8538, 0.518, 0.8736, 0.5697, 0.8635, 0.554, 0.7073, 0.696, 0.8737, 0.854, 0.0535, 0.05838, 0.05714, 0.05253]): _vg.add([_i], _w, 'REPLACE')
_vg = ob_body.vertex_groups.new(name='LowerArm.L')
for _i, _w in zip([0, 1, 2, 3, 4, 5, 6, 7, 8, 9, 10, 32, 33, 34, 35, 36, 48, 49, 50, 51, 52, 53, 54, 55, 56, 57, 58, 59, 60, 61, 62, 63, 64, 65, 66, 67, 68, 69, 70, 71, 72, 73, 74, 75, 76, 77, 78, 79, 80, 81, 82, 83, 84, 85, 86, 87, 88, 89, 97, 99, 101, 103, 104, 105, 108, 109, 110, 111], [0.8901, 0.7587, 0.7511, 0.8683, 0.9414, 0.8733, 0.8545, 0.9258, 0.2815, 0.3048, 0.3093, 0.7902, 0.7663, 0.8939, 0.8692, 0.161, 0.6893, 0.6813, 0.6921, 0.7177, 0.6601, 0.6646, 0.9246, 0.8949, 0.8805, 0.9558, 0.9452, 0.8993, 0.9729, 0.9456, 0.9425, 0.9804, 0.9749, 0.9609, 0.8715, 0.8732, 0.8966, 0.9164, 0.9139, 0.8883, 0.2612, 0.3902, 0.3847, 0.3652, 0.3312, 0.3425, 0.5733, 0.604, 0.5434, 0.5618, 0.5808, 0.5917, 0.5291, 0.2547, 0.5126, 0.2774, 0.4544, 0.4892, 0.4699, 0.4577, 0.4104, 0.427, 0.2658, 0.2752, 0.9434, 0.9382, 0.9394, 0.9444]): _vg.add([_i], _w, 'REPLACE')
_vg = ob_body.vertex_groups.new(name='UpperHand.L')
for _i, _w in zip([10, 11, 12, 13, 14, 15, 16, 17, 18, 19, 20, 21, 22, 23, 37, 38, 39, 40, 41, 42, 43, 49, 53, 71, 74, 76, 77, 78, 81, 82], [0.3924, 0.4144, 0.03909, 0.09042, 0.7736, 0.8017, 0.9159, 0.9037, 0.9167, 0.9259, 0.5017, 0.4973, 0.2072, 0.1869, 0.4564, 0.02161, 0.8167, 0.9184, 0.9228, 0.5004, 0.2138, 0.1653, 0.194, 0.06117, 0.3354, 0.3474, 0.3913, 0.2143, 0.2559, 0.2213]): _vg.add([_i], _w, 'REPLACE')
_vg = ob_body.vertex_groups.new(name='LowerHand.L')
for _i, _w in zip([16, 17, 18, 19, 20, 21, 22, 23, 40, 41, 42, 43], [0.203, 0.2193, 0.2253, 0.0536, 1.0, 1.0, 1.0, 1.0, 0.2771, 0.1078, 1.0, 1.0]): _vg.add([_i], _w, 'REPLACE')
_vg = ob_body.vertex_groups.new(name='LowerThumb.L')
for _i, _w in zip([8, 9, 11, 12, 13, 14, 15, 24, 25, 26, 27, 29, 31, 36, 37, 38, 39, 44, 45, 46, 48, 50, 51, 52, 66, 67, 68, 69, 70, 72, 73, 75, 79, 80, 83, 112, 113, 114, 115, 116, 117], [0.6611, 0.5446, 0.3476, 0.9363, 0.8476, 0.1387, 0.1359, 0.9057, 0.776, 0.9403, 0.814, 0.02577, 0.001029, 0.7924, 0.2799, 0.9421, 0.1107, 0.8606, 0.8868, 0.001124, 0.156, 0.2228, 0.247, 0.3136, 0.06279, 0.08936, 0.05368, 0.06963, 0.0752, 0.6994, 0.4507, 0.576, 0.3504, 0.4252, 0.2985, 0.1267, 0.1274, 0.03555, 0.01271, 0.07482, 0.07791]): _vg.add([_i], _w, 'REPLACE')
_vg = ob_body.vertex_groups.new(name='Shoulder.R')
for _i, _w in zip([208, 209, 210, 211, 212, 213, 214, 216, 218, 220, 224, 225], [0.1657, 0.1589, 0.1798, 0.1543, 0.1328, 0.1835, 0.1096, 0.0893, 0.07482, 0.09564, 0.09081, 0.09561]): _vg.add([_i], _w, 'REPLACE')
_vg = ob_body.vertex_groups.new(name='UpperArm.R')
for _i, _w in zip([118, 119, 120, 121, 122, 123, 124, 125, 150, 151, 152, 153, 172, 173, 174, 175, 176, 177, 179, 180, 183, 202, 203, 204, 205, 206, 207, 208, 209, 210, 211, 212, 213, 214, 215, 216, 217, 218, 219, 220, 221, 222, 223, 224, 225, 226, 227, 228, 229], [0.1071, 0.2318, 0.2392, 0.128, 0.05578, 0.119, 0.1374, 0.07061, 0.2045, 0.2273, 0.1022, 0.1254, 0.07178, 0.09758, 0.1116, 0.03256, 0.05102, 0.09539, 0.04394, 0.04984, 0.01801, 0.454, 0.7307, 0.4707, 0.7053, 0.5337, 0.5, 0.7958, 0.7765, 0.7581, 0.773, 0.7932, 0.7778, 0.8282, 0.5052, 0.8538, 0.518, 0.8736, 0.5697, 0.8635, 0.554, 0.7073, 0.696, 0.8737, 0.854, 0.0535, 0.05838, 0.05714, 0.05253]): _vg.add([_i], _w, 'REPLACE')
_vg = ob_body.vertex_groups.new(name='LowerArm.R')
for _i, _w in zip([118, 119, 120, 121, 122, 123, 124, 125, 126, 127, 128, 150, 151, 152, 153, 154, 166, 167, 168, 169, 170, 171, 172, 173, 174, 175, 176, 177, 178, 179, 180, 181, 182, 183, 184, 185, 186, 187, 188, 189, 190, 191, 192, 193, 194, 195, 196, 197, 198, 199, 200, 201, 202, 203, 204, 205, 206, 207, 215, 217, 219, 221, 222, 223, 226, 227, 228, 229], [0.8901, 0.7587, 0.7511, 0.8683, 0.9414, 0.8733, 0.8545, 0.9258, 0.2815, 0.3048, 0.3093, 0.7902, 0.7663, 0.8939, 0.8692, 0.161, 0.6893, 0.6813, 0.6921, 0.7177, 0.6601, 0.6646, 0.9246, 0.8949, 0.8805, 0.9558, 0.9452, 0.8993, 0.9729, 0.9456, 0.9425, 0.9804, 0.9749, 0.9609, 0.8715, 0.8732, 0.8966, 0.9164, 0.9139, 0.8883, 0.2612, 0.3902, 0.3847, 0.3652, 0.3312, 0.3425, 0.5733, 0.604, 0.5434, 0.5618, 0.5808, 0.5917, 0.5291, 0.2547, 0.5126, 0.2774, 0.4544, 0.4892, 0.4699, 0.4577, 0.4104, 0.427, 0.2658, 0.2752, 0.9434, 0.9382, 0.9394, 0.9444]): _vg.add([_i], _w, 'REPLACE')
_vg = ob_body.vertex_groups.new(name='UpperHand.R')
for _i, _w in zip([128, 129, 130, 131, 132, 133, 134, 135, 136, 137, 138, 139, 140, 141, 155, 156, 157, 158, 159, 160, 161, 167, 171, 189, 192, 194, 195, 196, 199, 200], [0.3924, 0.4144, 0.03909, 0.09042, 0.7736, 0.8017, 0.9159, 0.9037, 0.9167, 0.9259, 0.5017, 0.4973, 0.2072, 0.1869, 0.4564, 0.02161, 0.8167, 0.9184, 0.9228, 0.5004, 0.2138, 0.1653, 0.194, 0.06117, 0.3354, 0.3474, 0.3913, 0.2143, 0.2559, 0.2213]): _vg.add([_i], _w, 'REPLACE')
_vg = ob_body.vertex_groups.new(name='LowerHand.R')
for _i, _w in zip([134, 135, 136, 137, 138, 139, 140, 141, 158, 159, 160, 161], [0.203, 0.2193, 0.2253, 0.0536, 1.0, 1.0, 1.0, 1.0, 0.2771, 0.1078, 1.0, 1.0]): _vg.add([_i], _w, 'REPLACE')
_vg = ob_body.vertex_groups.new(name='LowerThumb.R')
for _i, _w in zip([126, 127, 129, 130, 131, 132, 133, 142, 143, 144, 145, 147, 149, 154, 155, 156, 157, 162, 163, 164, 166, 168, 169, 170, 184, 185, 186, 187, 188, 190, 191, 193, 197, 198, 201, 230, 231, 232, 233, 234, 235], [0.6611, 0.5446, 0.3476, 0.9363, 0.8476, 0.1387, 0.1359, 0.9057, 0.776, 0.9403, 0.814, 0.02577, 0.001029, 0.7924, 0.2799, 0.9421, 0.1107, 0.8606, 0.8868, 0.001124, 0.156, 0.2228, 0.247, 0.3136, 0.06279, 0.08936, 0.05368, 0.06963, 0.0752, 0.6994, 0.4507, 0.576, 0.3504, 0.4252, 0.2985, 0.1267, 0.1274, 0.03555, 0.01271, 0.07482, 0.07791]): _vg.add([_i], _w, 'REPLACE')
_vg = ob_body.vertex_groups.new(name='UpperLeg.L')
_vg = ob_body.vertex_groups.new(name='LowerLeg.L')
_vg = ob_body.vertex_groups.new(name='Foot.L')
_vg = ob_body.vertex_groups.new(name='UpperLeg.R')
_vg = ob_body.vertex_groups.new(name='LowerLeg.R')
_vg = ob_body.vertex_groups.new(name='Foot.R')
_vg = ob_body.vertex_groups.new(name='UpperThumb.L')
for _i, _w in zip([24, 25, 26, 27, 28, 29, 30, 31, 44, 45, 46, 47, 112, 113, 114, 115, 116, 117], [0.05397, 0.1182, 0.04421, 0.1174, 0.9908, 0.9585, 0.9968, 0.9723, 0.08447, 0.08968, 0.9722, 0.9863, 0.8628, 0.8587, 0.9551, 0.9679, 0.922, 0.9159]): _vg.add([_i], _w, 'REPLACE')
_vg = ob_body.vertex_groups.new(name='UpperThumb.R')
for _i, _w in zip([142, 143, 144, 145, 146, 147, 148, 149, 162, 163, 164, 165, 230, 231, 232, 233, 234, 235], [0.05397, 0.1182, 0.04421, 0.1174, 0.9908, 0.9585, 0.9968, 0.9723, 0.08447, 0.08968, 0.9722, 0.9863, 0.8628, 0.8587, 0.9551, 0.9679, 0.922, 0.9159]): _vg.add([_i], _w, 'REPLACE')
_m = ob_body.modifiers.new('Armature', 'ARMATURE')
_m.object = ob_armature
ob_armature.location = (0.0, 0.0, 0.0)
ob_armature.lineart.crease_threshold = 0.0

# ---- collection membership
scene.collection.objects.link(ob_body)
scene.collection.objects.link(ob_armature)

# ---- scene / render settings (as saved in the file)
scene.frame_start = 0; scene.frame_end = 30; scene.frame_set(3)
scene.render.engine = 'CYCLES'
scene.render.resolution_percentage = 50
scene.render.fps = 30
scene.render.dither_intensity = 0.0
scene.cycles.use_denoising = False
scene.cycles.samples = 128
scene.cycles.sampling_pattern = 'TABULATED_SOBOL'
scene.cycles.use_adaptive_sampling = False
scene.cycles.use_light_tree = False
scene.cycles.bake_type = 'DIFFUSE'
scene.view_settings.view_transform = 'Standard'
bpy.context.view_layer.update()

# ---- added for rendering (the .blend has no active camera): camera
cam_auto = bpy.data.cameras.new('AutoCamera')
cam_auto.lens = 50.0
cam_auto.sensor_width = 36.0
cam_auto.clip_end = 1000.0
ob_auto_camera = bpy.data.objects.new('AutoCamera', cam_auto)
scene.collection.objects.link(ob_auto_camera)
ob_auto_camera.location = (1.91867, -2.30978, 1.53066)
ob_auto_camera.rotation_euler = (1.09748, -7.21219e-08, 0.694738)
scene.camera = ob_auto_camera
bpy.context.view_layer.update()
